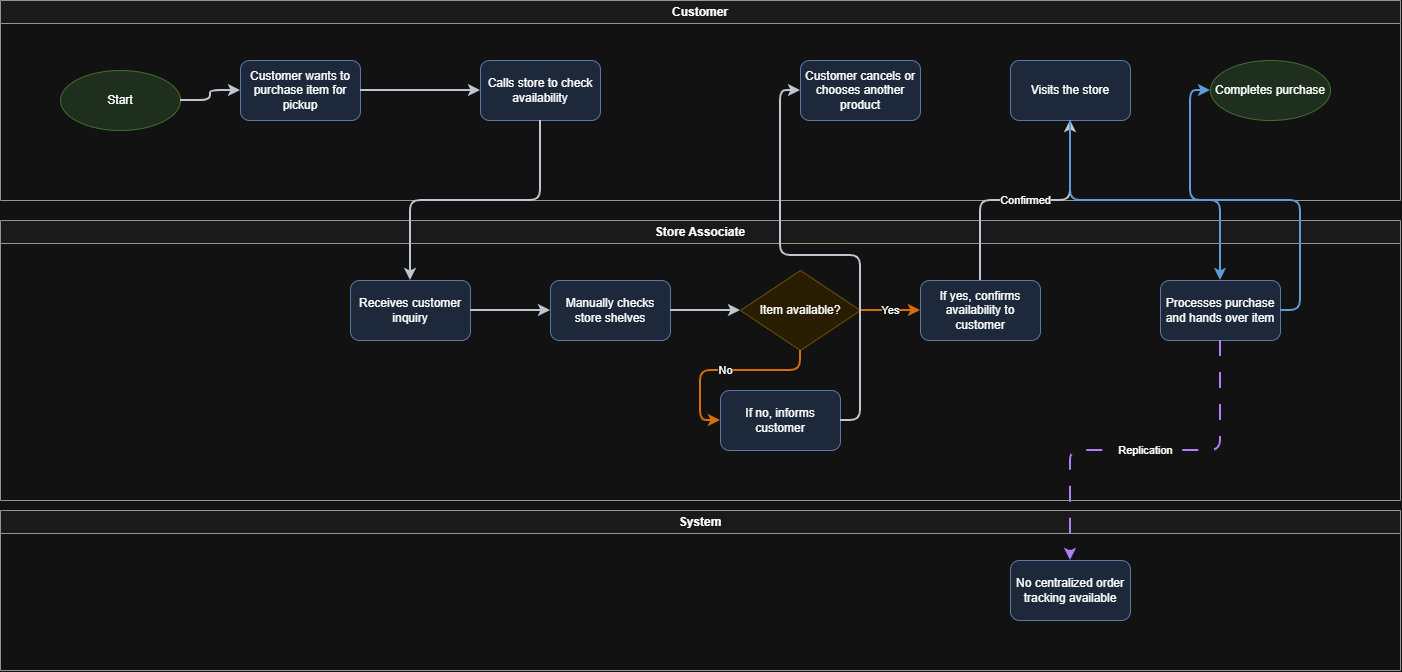

The diagram above was exported from draw.io. Its source (the exported page's mxGraphModel, read from the mxfile embedded in the PNG):
<mxGraphModel dx="2146" dy="1098" grid="1" gridSize="10" guides="1" tooltips="1" connect="1" arrows="1" fold="1" page="1" pageScale="1" pageWidth="850" pageHeight="1100" math="0" shadow="0">
  <root>
    <mxCell id="0" />
    <mxCell id="1" parent="0" />
    <mxCell id="who4jG6HWwRnVpFTjqZ4-32" parent="1" style="swimlane;whiteSpace=wrap;html=1;fillColor=#f5f5f5;strokeColor=#666666;fontStyle=1;startSize=23;collapsible=0;" value="Customer" vertex="1">
      <mxGeometry height="200" width="1400" x="30" y="110" as="geometry" />
    </mxCell>
    <mxCell id="who4jG6HWwRnVpFTjqZ4-33" parent="who4jG6HWwRnVpFTjqZ4-32" style="ellipse;whiteSpace=wrap;html=1;fillColor=#d5e8d4;strokeColor=#82b366;" value="Start" vertex="1">
      <mxGeometry height="60" width="120" x="60" y="70" as="geometry" />
    </mxCell>
    <mxCell id="who4jG6HWwRnVpFTjqZ4-34" parent="who4jG6HWwRnVpFTjqZ4-32" style="rounded=1;whiteSpace=wrap;html=1;fillColor=#dae8fc;strokeColor=#6c8ebf;" value="Customer wants to purchase item for pickup" vertex="1">
      <mxGeometry height="60" width="120" x="240" y="60" as="geometry" />
    </mxCell>
    <mxCell id="who4jG6HWwRnVpFTjqZ4-35" parent="who4jG6HWwRnVpFTjqZ4-32" style="rounded=1;whiteSpace=wrap;html=1;fillColor=#dae8fc;strokeColor=#6c8ebf;" value="Calls store to check availability" vertex="1">
      <mxGeometry height="60" width="120" x="480" y="60" as="geometry" />
    </mxCell>
    <mxCell id="who4jG6HWwRnVpFTjqZ4-36" parent="who4jG6HWwRnVpFTjqZ4-32" style="rounded=1;whiteSpace=wrap;html=1;fillColor=#dae8fc;strokeColor=#6c8ebf;" value="Customer cancels or chooses another product" vertex="1">
      <mxGeometry height="60" width="120" x="800" y="60" as="geometry" />
    </mxCell>
    <mxCell id="who4jG6HWwRnVpFTjqZ4-37" parent="who4jG6HWwRnVpFTjqZ4-32" style="rounded=1;whiteSpace=wrap;html=1;fillColor=#dae8fc;strokeColor=#6c8ebf;" value="Visits the store" vertex="1">
      <mxGeometry height="60" width="120" x="1010" y="60" as="geometry" />
    </mxCell>
    <mxCell id="who4jG6HWwRnVpFTjqZ4-38" parent="who4jG6HWwRnVpFTjqZ4-32" style="ellipse;whiteSpace=wrap;html=1;fillColor=#d5e8d4;strokeColor=#82b366;" value="Completes purchase" vertex="1">
      <mxGeometry height="60" width="120" x="1210" y="60" as="geometry" />
    </mxCell>
    <mxCell id="who4jG6HWwRnVpFTjqZ4-39" parent="1" style="swimlane;whiteSpace=wrap;html=1;fillColor=#f5f5f5;strokeColor=#666666;fontStyle=1;startSize=23;collapsible=0;" value="Store Associate" vertex="1">
      <mxGeometry height="280" width="1400" x="30" y="330" as="geometry" />
    </mxCell>
    <mxCell id="who4jG6HWwRnVpFTjqZ4-40" parent="who4jG6HWwRnVpFTjqZ4-39" style="rounded=1;whiteSpace=wrap;html=1;fillColor=#dae8fc;strokeColor=#6c8ebf;" value="Receives customer inquiry" vertex="1">
      <mxGeometry height="60" width="120" x="350" y="60" as="geometry" />
    </mxCell>
    <mxCell id="who4jG6HWwRnVpFTjqZ4-41" parent="who4jG6HWwRnVpFTjqZ4-39" style="rounded=1;whiteSpace=wrap;html=1;fillColor=#dae8fc;strokeColor=#6c8ebf;" value="Manually checks store shelves" vertex="1">
      <mxGeometry height="60" width="120" x="550" y="60" as="geometry" />
    </mxCell>
    <mxCell id="who4jG6HWwRnVpFTjqZ4-42" parent="who4jG6HWwRnVpFTjqZ4-39" style="rhombus;whiteSpace=wrap;html=1;fillColor=#fff2cc;strokeColor=#d6b656;" value="Item available?" vertex="1">
      <mxGeometry height="80" width="120" x="740" y="50" as="geometry" />
    </mxCell>
    <mxCell id="who4jG6HWwRnVpFTjqZ4-43" parent="who4jG6HWwRnVpFTjqZ4-39" style="rounded=1;whiteSpace=wrap;html=1;fillColor=#dae8fc;strokeColor=#6c8ebf;" value="If yes, confirms availability to customer" vertex="1">
      <mxGeometry height="60" width="120" x="920" y="60" as="geometry" />
    </mxCell>
    <mxCell id="who4jG6HWwRnVpFTjqZ4-44" parent="who4jG6HWwRnVpFTjqZ4-39" style="rounded=1;whiteSpace=wrap;html=1;fillColor=#dae8fc;strokeColor=#6c8ebf;" value="If no, informs customer" vertex="1">
      <mxGeometry height="60" width="120" x="720" y="170" as="geometry" />
    </mxCell>
    <mxCell id="who4jG6HWwRnVpFTjqZ4-45" parent="who4jG6HWwRnVpFTjqZ4-39" style="rounded=1;whiteSpace=wrap;html=1;fillColor=#dae8fc;strokeColor=#6c8ebf;" value="Processes purchase and hands over item" vertex="1">
      <mxGeometry height="60" width="120" x="1160" y="60" as="geometry" />
    </mxCell>
    <mxCell id="who4jG6HWwRnVpFTjqZ4-46" parent="1" style="swimlane;whiteSpace=wrap;html=1;fillColor=#f5f5f5;strokeColor=#666666;fontStyle=1;startSize=23;collapsible=0;" value="System" vertex="1">
      <mxGeometry height="160" width="1400" x="30" y="620" as="geometry" />
    </mxCell>
    <mxCell id="who4jG6HWwRnVpFTjqZ4-47" parent="who4jG6HWwRnVpFTjqZ4-46" style="rounded=1;whiteSpace=wrap;html=1;fillColor=#dae8fc;strokeColor=#6c8ebf;" value="No centralized order tracking available" vertex="1">
      <mxGeometry height="60" width="120" x="1010" y="50" as="geometry" />
    </mxCell>
    <mxCell id="who4jG6HWwRnVpFTjqZ4-48" edge="1" parent="1" source="who4jG6HWwRnVpFTjqZ4-33" style="edgeStyle=orthogonalEdgeStyle;rounded=1;orthogonalLoop=1;jettySize=auto;html=1;strokeColor=#232F3E;strokeWidth=2;endArrow=classic;exitX=1;exitY=0.5;entryX=0;entryY=0.5;" target="who4jG6HWwRnVpFTjqZ4-34">
      <mxGeometry relative="1" as="geometry" />
    </mxCell>
    <mxCell id="who4jG6HWwRnVpFTjqZ4-49" edge="1" parent="1" source="who4jG6HWwRnVpFTjqZ4-34" style="edgeStyle=orthogonalEdgeStyle;rounded=1;orthogonalLoop=1;jettySize=auto;html=1;strokeColor=#232F3E;strokeWidth=2;endArrow=classic;exitX=1;exitY=0.5;entryX=0;entryY=0.5;" target="who4jG6HWwRnVpFTjqZ4-35">
      <mxGeometry relative="1" as="geometry" />
    </mxCell>
    <mxCell id="who4jG6HWwRnVpFTjqZ4-50" edge="1" parent="1" source="who4jG6HWwRnVpFTjqZ4-35" style="edgeStyle=orthogonalEdgeStyle;rounded=1;orthogonalLoop=1;jettySize=auto;html=1;strokeColor=#232F3E;strokeWidth=2;endArrow=classic;exitX=0.5;exitY=1;entryX=0.5;entryY=0;" target="who4jG6HWwRnVpFTjqZ4-40">
      <mxGeometry relative="1" as="geometry" />
    </mxCell>
    <mxCell id="who4jG6HWwRnVpFTjqZ4-51" edge="1" parent="1" source="who4jG6HWwRnVpFTjqZ4-40" style="edgeStyle=orthogonalEdgeStyle;rounded=1;orthogonalLoop=1;jettySize=auto;html=1;strokeColor=#232F3E;strokeWidth=2;endArrow=classic;exitX=1;exitY=0.5;entryX=0;entryY=0.5;" target="who4jG6HWwRnVpFTjqZ4-41">
      <mxGeometry relative="1" as="geometry" />
    </mxCell>
    <mxCell id="who4jG6HWwRnVpFTjqZ4-52" edge="1" parent="1" source="who4jG6HWwRnVpFTjqZ4-41" style="edgeStyle=orthogonalEdgeStyle;rounded=1;orthogonalLoop=1;jettySize=auto;html=1;strokeColor=#232F3E;strokeWidth=2;endArrow=classic;exitX=1;exitY=0.5;entryX=0;entryY=0.5;" target="who4jG6HWwRnVpFTjqZ4-42">
      <mxGeometry relative="1" as="geometry" />
    </mxCell>
    <mxCell id="who4jG6HWwRnVpFTjqZ4-53" edge="1" parent="1" source="who4jG6HWwRnVpFTjqZ4-42" style="edgeStyle=orthogonalEdgeStyle;rounded=1;orthogonalLoop=1;jettySize=auto;html=1;strokeColor=#ED7100;strokeWidth=2;endArrow=classic;exitX=1;exitY=0.5;entryX=0;entryY=0.5;" target="who4jG6HWwRnVpFTjqZ4-43" value="Yes">
      <mxGeometry relative="1" as="geometry" />
    </mxCell>
    <mxCell id="who4jG6HWwRnVpFTjqZ4-54" edge="1" parent="1" source="who4jG6HWwRnVpFTjqZ4-42" style="edgeStyle=orthogonalEdgeStyle;rounded=1;orthogonalLoop=1;jettySize=auto;html=1;strokeColor=#ED7100;strokeWidth=2;endArrow=classic;exitX=0.5;exitY=1;entryX=0;entryY=0.5;" target="who4jG6HWwRnVpFTjqZ4-44" value="No">
      <mxGeometry relative="1" as="geometry" />
    </mxCell>
    <mxCell id="who4jG6HWwRnVpFTjqZ4-55" edge="1" parent="1" source="who4jG6HWwRnVpFTjqZ4-43" style="edgeStyle=orthogonalEdgeStyle;rounded=1;orthogonalLoop=1;jettySize=auto;html=1;strokeColor=#232F3E;strokeWidth=2;endArrow=classic;exitX=0.5;exitY=0;entryX=0.5;entryY=1;" target="who4jG6HWwRnVpFTjqZ4-37" value="Confirmed">
      <mxGeometry relative="1" as="geometry" />
    </mxCell>
    <mxCell id="who4jG6HWwRnVpFTjqZ4-56" edge="1" parent="1" source="who4jG6HWwRnVpFTjqZ4-44" style="edgeStyle=orthogonalEdgeStyle;rounded=1;orthogonalLoop=1;jettySize=auto;html=1;strokeColor=#232F3E;strokeWidth=2;endArrow=classic;exitX=1;exitY=0.5;entryX=0;entryY=0.5;" target="who4jG6HWwRnVpFTjqZ4-36">
      <mxGeometry relative="1" as="geometry" />
    </mxCell>
    <mxCell id="who4jG6HWwRnVpFTjqZ4-57" edge="1" parent="1" source="who4jG6HWwRnVpFTjqZ4-37" style="edgeStyle=orthogonalEdgeStyle;rounded=1;orthogonalLoop=1;jettySize=auto;html=1;strokeColor=#2E73B8;strokeWidth=2;endArrow=classic;exitX=0.5;exitY=1;entryX=0.5;entryY=0;" target="who4jG6HWwRnVpFTjqZ4-45">
      <mxGeometry relative="1" as="geometry" />
    </mxCell>
    <mxCell id="who4jG6HWwRnVpFTjqZ4-58" edge="1" parent="1" source="who4jG6HWwRnVpFTjqZ4-45" style="edgeStyle=orthogonalEdgeStyle;rounded=1;orthogonalLoop=1;jettySize=auto;html=1;strokeColor=#2E73B8;strokeWidth=2;endArrow=classic;exitX=1;exitY=0.5;entryX=0;entryY=0.5;" target="who4jG6HWwRnVpFTjqZ4-38">
      <mxGeometry relative="1" as="geometry" />
    </mxCell>
    <mxCell id="who4jG6HWwRnVpFTjqZ4-59" edge="1" parent="1" source="who4jG6HWwRnVpFTjqZ4-45" style="edgeStyle=orthogonalEdgeStyle;rounded=1;orthogonalLoop=1;jettySize=auto;html=1;strokeColor=#8C4FFF;strokeWidth=2;dashed=1;dashPattern=8 8;endArrow=classic;exitX=0.5;exitY=1;entryX=0.5;entryY=0;" target="who4jG6HWwRnVpFTjqZ4-47" value="Replication">
      <mxGeometry relative="1" as="geometry" />
    </mxCell>
  </root>
</mxGraphModel>